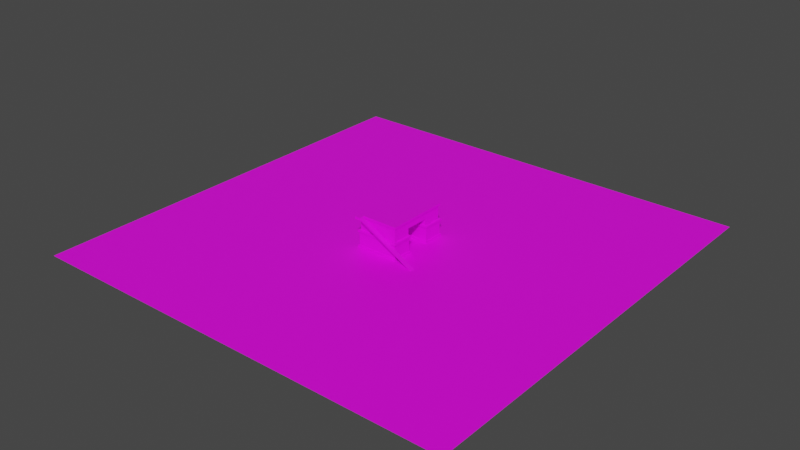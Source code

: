 # Source: nk_flatgrass.blend  (saved by Blender 3.1.7; exported with 4.5.12 LTS)
import bpy
from mathutils import Matrix  # noqa: F401  (used for matrix-valued properties, if any)

bpy.ops.wm.read_factory_settings(use_empty=True)
scene = bpy.context.scene
scene.name = 'Scene'

# ---- collections
col_collection = bpy.data.collections.new('Collection'); scene.collection.children.link(col_collection)

# ---- images (referenced by path relative to the original .blend; pixels are not part of the script)
import os
ASSET_DIR = os.environ.get("B2B_ASSET_DIR", "")  # directory of the original .blend (textures are referenced by path, not embedded)
HERE = os.path.dirname(os.path.abspath(__file__))  # packed textures are extracted next to this script under _unpacked/

def load_image(name, relpath, width, height, colorspace="sRGB"):
    """Load a texture the original file referenced (path relative to the .blend, or extracted next to this script)."""
    p = next((c for c in (os.path.join(HERE, relpath), os.path.join(ASSET_DIR, relpath)) if relpath and os.path.exists(c)), "")
    if p:
        img = bpy.data.images.load(p, check_existing=True)
        img.name = name
    else:  # same state as the original file: an image datablock whose file is absent (Cycles renders it pink)
        img = bpy.data.images.new(name, width, height)
        img.source = "FILE"
        img.filepath = "//" + (relpath or name)
    img.colorspace_settings.name = colorspace
    return img
img_grass_png = load_image('grass.png', 'grass.png', 1024, 1024, 'sRGB')
img_concrete_png = load_image('concrete.png', 'concrete.png', 1024, 1024, 'sRGB')
img_brick_png = load_image('brick.png', 'brick.png', 1024, 1024, 'sRGB')

# ---- materials (node trees are filled in below, after node groups)
mat_grass = bpy.data.materials.new('grass')
mat_grass.use_transparent_shadow = False
mat_concrete = bpy.data.materials.new('concrete')
mat_concrete.use_transparent_shadow = False
mat_brick = bpy.data.materials.new('brick')
mat_brick.use_transparent_shadow = False

# ---- material node trees
mat_grass.use_nodes = True; mat_grass.node_tree.nodes.clear()
_N = mat_grass.node_tree.nodes; _L = mat_grass.node_tree.links
n0 = _N.new('ShaderNodeBsdfPrincipled'); n0.name = 'Principled BSDF'; n0.location = (10, 300)
n0.distribution = 'GGX'
n0.subsurface_method = 'RANDOM_WALK_SKIN'
n0.inputs[3].default_value = 1.45
n0.inputs[27].default_value = (0.0, 0.0, 0.0, 1.0)
n0.inputs[28].default_value = 1.0
n1 = _N.new('ShaderNodeOutputMaterial'); n1.name = 'Material Output'; n1.location = (300, 300)
n2 = _N.new('ShaderNodeTexImage'); n2.name = 'Image Texture'; n2.location = (-280, 280)
n2.image = img_grass_png
_L.new(n0.outputs[0], n1.inputs[0])
_L.new(n2.outputs[0], n0.inputs[0])
n1.is_active_output = True
mat_concrete.use_nodes = True; mat_concrete.node_tree.nodes.clear()
_N = mat_concrete.node_tree.nodes; _L = mat_concrete.node_tree.links
n0 = _N.new('ShaderNodeBsdfPrincipled'); n0.name = 'Principled BSDF'; n0.location = (10, 300)
n0.distribution = 'GGX'
n0.subsurface_method = 'RANDOM_WALK_SKIN'
n0.inputs[3].default_value = 1.45
n0.inputs[27].default_value = (0.0, 0.0, 0.0, 1.0)
n0.inputs[28].default_value = 1.0
n1 = _N.new('ShaderNodeOutputMaterial'); n1.name = 'Material Output'; n1.location = (300, 300)
n2 = _N.new('ShaderNodeTexImage'); n2.name = 'Image Texture'; n2.location = (-280, 280)
n2.image = img_concrete_png
_L.new(n0.outputs[0], n1.inputs[0])
_L.new(n2.outputs[0], n0.inputs[0])
n1.is_active_output = True
mat_brick.use_nodes = True; mat_brick.node_tree.nodes.clear()
_N = mat_brick.node_tree.nodes; _L = mat_brick.node_tree.links
n0 = _N.new('ShaderNodeBsdfPrincipled'); n0.name = 'Principled BSDF'; n0.location = (10, 300)
n0.distribution = 'GGX'
n0.subsurface_method = 'RANDOM_WALK_SKIN'
n0.inputs[3].default_value = 1.45
n0.inputs[27].default_value = (0.0, 0.0, 0.0, 1.0)
n0.inputs[28].default_value = 1.0
n1 = _N.new('ShaderNodeOutputMaterial'); n1.name = 'Material Output'; n1.location = (300, 300)
n2 = _N.new('ShaderNodeTexImage'); n2.name = 'Image Texture'; n2.location = (-280, 280)
n2.image = img_brick_png
_L.new(n0.outputs[0], n1.inputs[0])
_L.new(n2.outputs[0], n0.inputs[0])
n1.is_active_output = True

# ---- world
world_world = bpy.data.worlds.new('World'); scene.world = world_world
world_world.use_nodes = True; world_world.node_tree.nodes.clear()
_N = world_world.node_tree.nodes; _L = world_world.node_tree.links
n0 = _N.new('ShaderNodeOutputWorld'); n0.name = 'World Output'; n0.location = (300, 300)
n1 = _N.new('ShaderNodeBackground'); n1.name = 'Background'; n1.location = (10, 300)
n1.inputs[0].default_value = (0.05088, 0.05088, 0.05088, 1.0)
_L.new(n1.outputs[0], n0.inputs[0])
n0.is_active_output = True
world_world.color = (0.05088, 0.05088, 0.05088)
world_world.use_sun_shadow = False
world_world.sun_shadow_jitter_overblur = 0.0

# ---- meshes
me_plane = bpy.data.meshes.new('Plane')
me_plane.from_pydata([(-1.0, -1.0, 0.0), (1.0, -1.0, 0.0), (-1.0, 1.0, 0.0), (1.0, 1.0, 0.0)], [], [(0, 1, 3, 2)])
_uv = me_plane.uv_layers.new(name='UVMap')
_uv.uv.foreach_set('vector', [-99.5, -99.5, 100.5, -99.5, 100.5, 100.5, -99.5, 100.5])
me_plane.materials.append(mat_grass)
me_plane.use_remesh_fix_poles = True
me_plane.use_remesh_preserve_attributes = False
me_plane.update()
me_cube_001 = bpy.data.meshes.new('Cube.001')
me_cube_001.from_pydata([(0.0, -10.0, -0.1), (0.0, -10.0, 1.9), (0.0, 10.0, -0.1), (0.0, 10.0, 1.9), (40.0, -10.0, -0.1), (40.0, -10.0, 1.9), (40.0, 10.0, -0.1), (40.0, 10.0, 1.9)], [], [(0, 1, 3, 2), (2, 3, 7, 6), (6, 7, 5, 4), (4, 5, 1, 0), (2, 6, 4, 0), (7, 3, 1, 5)])
_uv = me_cube_001.uv_layers.new(name='UVMap')
_uv.uv.foreach_set('vector', [-4.5, 0.0, -4.5, 1.0, 5.5, 1.0, 5.5, 0.0, -9.5, 0.0, -9.5, 1.0, 10.5, 1.0, 10.5, 0.0, 5.5, 0.0, 5.5, 1.0, -4.5, 1.0, -4.5, 0.0, 10.5, 0.0, 10.5, 1.0, -9.5, 1.0, -9.5, 0.0, -9.5, 5.5, 10.5, 5.5, 10.5, -4.5, -9.5, -4.5, 10.5, 5.5, -9.5, 5.5, -9.5, -4.5, 10.5, -4.5])
me_cube_001.materials.append(mat_concrete)
me_cube_001.use_remesh_fix_poles = True
me_cube_001.use_remesh_preserve_attributes = False
me_cube_001.update()
me_cube_004 = bpy.data.meshes.new('Cube.004')
me_cube_004.from_pydata([(0.0, -10.0, -0.1), (0.0, -10.0, 11.9), (0.0, 8.0, -0.1), (0.0, 8.0, 11.9), (38.0, -10.0, -0.1), (38.0, -10.0, 11.9), (38.0, 8.0, -0.1), (38.0, 8.0, 11.9)], [], [(0, 1, 3, 2), (2, 3, 7, 6), (6, 7, 5, 4), (4, 5, 1, 0), (2, 6, 4, 0), (7, 3, 1, 5)])
_uv = me_cube_004.uv_layers.new(name='UVMap')
_uv.uv.foreach_set('vector', [-4.0, -2.5, -4.0, 3.5, 5.0, 3.5, 5.0, -2.5, -9.0, -2.5, -9.0, 3.5, 10.0, 3.5, 10.0, -2.5, 5.0, -2.5, 5.0, 3.5, -4.0, 3.5, -4.0, -2.5, 10.0, -2.5, 10.0, 3.5, -9.0, 3.5, -9.0, -2.5, -9.0, 5.0, 10.0, 5.0, 10.0, -4.0, -9.0, -4.0, 10.0, 5.0, -9.0, 5.0, -9.0, -4.0, 10.0, -4.0])
me_cube_004.materials.append(mat_brick)
me_cube_004.use_remesh_fix_poles = True
me_cube_004.use_remesh_preserve_attributes = False
me_cube_004.update()
me_cube_005 = bpy.data.meshes.new('Cube.005')
me_cube_005.from_pydata([(0.0, -10.0, -6.1), (0.0, -10.0, -4.1), (0.0, 10.0, -6.1), (0.0, 10.0, -4.1), (40.0, -10.0, -6.1), (40.0, -10.0, -4.1), (40.0, 10.0, -6.1), (40.0, 10.0, -4.1)], [], [(0, 1, 3, 2), (2, 3, 7, 6), (6, 7, 5, 4), (4, 5, 1, 0), (2, 6, 4, 0), (7, 3, 1, 5)])
_uv = me_cube_005.uv_layers.new(name='UVMap')
_uv.uv.foreach_set('vector', [-4.5, 0.0, -4.5, 1.0, 5.5, 1.0, 5.5, 0.0, -9.5, 0.0, -9.5, 1.0, 10.5, 1.0, 10.5, 0.0, 5.5, 0.0, 5.5, 1.0, -4.5, 1.0, -4.5, 0.0, 10.5, 0.0, 10.5, 1.0, -9.5, 1.0, -9.5, 0.0, -9.5, 5.5, 10.5, 5.5, 10.5, -4.5, -9.5, -4.5, 10.5, 5.5, -9.5, 5.5, -9.5, -4.5, 10.5, -4.5])
me_cube_005.materials.append(mat_concrete)
me_cube_005.use_remesh_fix_poles = True
me_cube_005.use_remesh_preserve_attributes = False
me_cube_005.update()
me_cube_006 = bpy.data.meshes.new('Cube.006')
me_cube_006.from_pydata([(0.0, 0.0, -0.1), (0.0, 0.0, 11.9), (0.0, 18.0, -0.1), (0.0, 18.0, 11.9), (38.0, 0.0, -0.1), (38.0, 0.0, 11.9), (38.0, 18.0, -0.1), (38.0, 18.0, 11.9)], [], [(0, 1, 3, 2), (2, 3, 7, 6), (6, 7, 5, 4), (4, 5, 1, 0), (2, 6, 4, 0), (7, 3, 1, 5)])
_uv = me_cube_006.uv_layers.new(name='UVMap')
_uv.uv.foreach_set('vector', [-4.0, -2.5, -4.0, 3.5, 5.0, 3.5, 5.0, -2.5, -9.0, -2.5, -9.0, 3.5, 10.0, 3.5, 10.0, -2.5, 5.0, -2.5, 5.0, 3.5, -4.0, 3.5, -4.0, -2.5, 10.0, -2.5, 10.0, 3.5, -9.0, 3.5, -9.0, -2.5, -9.0, 5.0, 10.0, 5.0, 10.0, -4.0, -9.0, -4.0, 10.0, 5.0, -9.0, 5.0, -9.0, -4.0, 10.0, -4.0])
me_cube_006.materials.append(mat_brick)
me_cube_006.use_remesh_fix_poles = True
me_cube_006.use_remesh_preserve_attributes = False
me_cube_006.update()
me_cube_007 = bpy.data.meshes.new('Cube.007')
me_cube_007.from_pydata([(0.0, 0.0, -6.1), (0.0, 0.0, -4.1), (0.0, 20.0, -6.1), (0.0, 20.0, -4.1), (40.0, 0.0, -6.1), (40.0, 0.0, -4.1), (40.0, 20.0, -6.1), (40.0, 20.0, -4.1)], [], [(0, 1, 3, 2), (2, 3, 7, 6), (6, 7, 5, 4), (4, 5, 1, 0), (2, 6, 4, 0), (7, 3, 1, 5)])
_uv = me_cube_007.uv_layers.new(name='UVMap')
_uv.uv.foreach_set('vector', [-4.5, 0.0, -4.5, 1.0, 5.5, 1.0, 5.5, 0.0, -9.5, 0.0, -9.5, 1.0, 10.5, 1.0, 10.5, 0.0, 5.5, 0.0, 5.5, 1.0, -4.5, 1.0, -4.5, 0.0, 10.5, 0.0, 10.5, 1.0, -9.5, 1.0, -9.5, 0.0, -9.5, 5.5, 10.5, 5.5, 10.5, -4.5, -9.5, -4.5, 10.5, 5.5, -9.5, 5.5, -9.5, -4.5, 10.5, -4.5])
me_cube_007.materials.append(mat_concrete)
me_cube_007.use_remesh_fix_poles = True
me_cube_007.use_remesh_preserve_attributes = False
me_cube_007.update()
me_cube_008 = bpy.data.meshes.new('Cube.008')
me_cube_008.from_pydata([(0.0, 0.0, -0.1), (0.0, 0.0, 1.9), (0.0, 20.0, -0.1), (0.0, 20.0, 1.9), (40.0, 0.0, -0.1), (40.0, 0.0, 1.9), (40.0, 20.0, -0.1), (40.0, 20.0, 1.9)], [], [(0, 1, 3, 2), (2, 3, 7, 6), (6, 7, 5, 4), (4, 5, 1, 0), (2, 6, 4, 0), (7, 3, 1, 5)])
_uv = me_cube_008.uv_layers.new(name='UVMap')
_uv.uv.foreach_set('vector', [-4.5, 0.0, -4.5, 1.0, 5.5, 1.0, 5.5, 0.0, -9.5, 0.0, -9.5, 1.0, 10.5, 1.0, 10.5, 0.0, 5.5, 0.0, 5.5, 1.0, -4.5, 1.0, -4.5, 0.0, 10.5, 0.0, 10.5, 1.0, -9.5, 1.0, -9.5, 0.0, -9.5, 5.5, 10.5, 5.5, 10.5, -4.5, -9.5, -4.5, 10.5, 5.5, -9.5, 5.5, -9.5, -4.5, 10.5, -4.5])
me_cube_008.materials.append(mat_concrete)
me_cube_008.use_remesh_fix_poles = True
me_cube_008.use_remesh_preserve_attributes = False
me_cube_008.update()
me_cube_009 = bpy.data.meshes.new('Cube.009')
me_cube_009.from_pydata([(1.0, -9.0, -6.1), (1.0, -9.0, 5.9), (1.0, 8.0, -6.1), (1.0, 8.0, 5.9), (37.0, -9.0, -6.1), (37.0, -9.0, 5.9), (37.0, 8.0, -6.1), (37.0, 8.0, 5.9)], [], [(0, 1, 3, 2), (2, 3, 7, 6), (6, 7, 5, 4), (4, 5, 1, 0), (2, 6, 4, 0), (7, 3, 1, 5)])
_uv = me_cube_009.uv_layers.new(name='UVMap')
_uv.uv.foreach_set('vector', [-3.75, -2.5, -3.75, 3.5, 4.75, 3.5, 4.75, -2.5, -8.5, -2.5, -8.5, 3.5, 9.5, 3.5, 9.5, -2.5, 4.75, -2.5, 4.75, 3.5, -3.75, 3.5, -3.75, -2.5, 9.5, -2.5, 9.5, 3.5, -8.5, 3.5, -8.5, -2.5, -8.5, 4.75, 9.5, 4.75, 9.5, -3.75, -8.5, -3.75, 9.5, 4.75, -8.5, 4.75, -8.5, -3.75, 9.5, -3.75])
me_cube_009.materials.append(mat_brick)
me_cube_009.use_remesh_fix_poles = True
me_cube_009.use_remesh_preserve_attributes = False
me_cube_009.update()
me_cube_011 = bpy.data.meshes.new('Cube.011')
me_cube_011.from_pydata([(1.0, 0.0, -6.1), (1.0, 0.0, -0.1), (1.0, 22.0, -6.1), (1.0, 22.0, -0.1), (37.0, 0.0, -6.1), (37.0, 0.0, -0.1), (37.0, 22.0, -6.1), (37.0, 22.0, -0.1)], [], [(0, 1, 3, 2), (2, 3, 7, 6), (6, 7, 5, 4), (4, 5, 1, 0), (2, 6, 4, 0), (7, 3, 1, 5)])
_uv = me_cube_011.uv_layers.new(name='UVMap')
_uv.uv.foreach_set('vector', [-5.0, -1.0, -5.0, 2.0, 6.0, 2.0, 6.0, -1.0, -8.5, -1.0, -8.5, 2.0, 9.5, 2.0, 9.5, -1.0, 6.0, -1.0, 6.0, 2.0, -5.0, 2.0, -5.0, -1.0, 9.5, -1.0, 9.5, 2.0, -8.5, 2.0, -8.5, -1.0, -8.5, 6.0, 9.5, 6.0, 9.5, -5.0, -8.5, -5.0, 9.5, 6.0, -8.5, 6.0, -8.5, -5.0, 9.5, -5.0])
me_cube_011.materials.append(mat_brick)
me_cube_011.use_remesh_fix_poles = True
me_cube_011.use_remesh_preserve_attributes = False
me_cube_011.update()
me_cube_013 = bpy.data.meshes.new('Cube.013')
me_cube_013.from_pydata([(1.0, -9.0, -0.1), (1.0, -9.0, 1.9), (1.0, 49.0, -0.1), (1.0, 49.0, 1.9), (39.0, -9.0, -0.1), (39.0, -9.0, 1.9), (39.0, 49.0, -0.1), (39.0, 49.0, 1.9)], [], [(0, 1, 3, 2), (2, 3, 7, 6), (6, 7, 5, 4), (4, 5, 1, 0), (2, 6, 4, 0), (7, 3, 1, 5)])
_uv = me_cube_013.uv_layers.new(name='UVMap')
_uv.uv.foreach_set('vector', [-14.0, 0.0, -14.0, 1.0, 15.0, 1.0, 15.0, 0.0, -9.0, 0.0, -9.0, 1.0, 10.0, 1.0, 10.0, 0.0, 15.0, 0.0, 15.0, 1.0, -14.0, 1.0, -14.0, 0.0, 10.0, 0.0, 10.0, 1.0, -9.0, 1.0, -9.0, 0.0, -9.0, 15.0, 10.0, 15.0, 10.0, -14.0, -9.0, -14.0, 10.0, 15.0, -9.0, 15.0, -9.0, -14.0, 10.0, -14.0])
me_cube_013.materials.append(mat_concrete)
me_cube_013.use_remesh_fix_poles = True
me_cube_013.use_remesh_preserve_attributes = False
me_cube_013.update()
me_cube_014 = bpy.data.meshes.new('Cube.014')
me_cube_014.from_pydata([(1.0, -9.0, -6.0), (1.0, -9.0, 6.0), (1.0, 8.0, -6.0), (1.0, 8.0, 6.0), (37.0, -9.0, -6.0), (37.0, -9.0, 6.0), (37.0, 8.0, -6.0), (37.0, 8.0, 6.0)], [], [(0, 1, 3, 2), (2, 3, 7, 6), (6, 7, 5, 4), (4, 5, 1, 0), (2, 6, 4, 0), (7, 3, 1, 5)])
_uv = me_cube_014.uv_layers.new(name='UVMap')
_uv.uv.foreach_set('vector', [-3.75, -2.5, -3.75, 3.5, 4.75, 3.5, 4.75, -2.5, -8.5, -2.5, -8.5, 3.5, 9.5, 3.5, 9.5, -2.5, 4.75, -2.5, 4.75, 3.5, -3.75, 3.5, -3.75, -2.5, 9.5, -2.5, 9.5, 3.5, -8.5, 3.5, -8.5, -2.5, -8.5, 4.75, 9.5, 4.75, 9.5, -3.75, -8.5, -3.75, 9.5, 4.75, -8.5, 4.75, -8.5, -3.75, 9.5, -3.75])
me_cube_014.materials.append(mat_brick)
me_cube_014.use_remesh_fix_poles = True
me_cube_014.use_remesh_preserve_attributes = False
me_cube_014.update()
me_cube_015 = bpy.data.meshes.new('Cube.015')
me_cube_015.from_pydata([(-32.0, -3.0, 27.0), (-32.0, -3.0, 29.0), (-32.0, 1.0, 27.0), (-32.0, 1.0, 29.0), (20.0, -3.0, -1.0), (22.0, -3.0, -1.0), (20.0, 1.0, -1.0), (22.0, 1.0, -1.0)], [], [(0, 1, 3, 2), (2, 3, 7, 6), (6, 7, 5, 4), (4, 5, 1, 0), (2, 6, 4, 0), (7, 3, 1, 5)])
_uv = me_cube_015.uv_layers.new(name='UVMap')
_uv.uv.foreach_set('vector', [-0.05556, 4.111, -0.05556, 4.667, 1.056, 4.667, 1.056, 4.111, -7.0, 4.111, -7.0, 4.667, 8.0, -3.667, 7.444, -3.667, 7.444, 1.056, 8.0, 1.056, 8.0, -0.05556, 7.444, -0.05556, 7.444, -3.667, 8.0, -3.667, -7.0, 4.667, -7.0, 4.111, -7.0, 1.056, 7.444, 1.056, 7.444, -0.05556, -7.0, -0.05556, 8.0, 1.056, -7.0, 1.056, -7.0, -0.05556, 8.0, -0.05556])
me_cube_015.materials.append(mat_concrete)
me_cube_015.use_remesh_fix_poles = True
me_cube_015.use_remesh_preserve_attributes = False
me_cube_015.update()
me_cube_016 = bpy.data.meshes.new('Cube.016')
me_cube_016.from_pydata([(-4.0, -3.0, -1.0), (-4.0, -3.0, 1.0), (-4.0, 2.0, -1.0), (-4.0, 2.0, 1.0), (1.0, -3.0, -1.0), (1.0, -3.0, 1.0), (1.0, 2.0, -1.0), (1.0, 2.0, 1.0)], [], [(0, 1, 3, 2), (2, 3, 7, 6), (6, 7, 5, 4), (4, 5, 1, 0), (2, 6, 4, 0), (7, 3, 1, 5)])
_uv = me_cube_016.uv_layers.new(name='UVMap')
_uv.uv.foreach_set('vector', [-4.5, -1.5, -4.5, 2.5, 5.5, 2.5, 5.5, -1.5, -4.5, -1.5, -4.5, 2.5, 5.5, 2.5, 5.5, -1.5, 5.5, -1.5, 5.5, 2.5, -4.5, 2.5, -4.5, -1.5, 5.5, -1.5, 5.5, 2.5, -4.5, 2.5, -4.5, -1.5, -4.5, 5.5, 5.5, 5.5, 5.5, -4.5, -4.5, -4.5, 5.5, 5.5, -4.5, 5.5, -4.5, -4.5, 5.5, -4.5])
me_cube_016.materials.append(mat_concrete)
me_cube_016.use_remesh_fix_poles = True
me_cube_016.use_remesh_preserve_attributes = False
me_cube_016.update()

# ---- objects
ob_plane = bpy.data.objects.new('Plane', me_plane)
ob_cube = bpy.data.objects.new('Cube', me_cube_001)
ob_cube_003 = bpy.data.objects.new('Cube.003', me_cube_004)
ob_cube_001 = bpy.data.objects.new('Cube.001', me_cube_005)
ob_cube_002 = bpy.data.objects.new('Cube.002', me_cube_006)
ob_cube_004 = bpy.data.objects.new('Cube.004', me_cube_007)
ob_cube_005 = bpy.data.objects.new('Cube.005', me_cube_008)
ob_cube_006 = bpy.data.objects.new('Cube.006', me_cube_009)
ob_cube_008 = bpy.data.objects.new('Cube.008', me_cube_011)
ob_cube_009 = bpy.data.objects.new('Cube.009', me_cube_013)
ob_cube_007 = bpy.data.objects.new('Cube.007', me_cube_014)
ob_cube_010 = bpy.data.objects.new('Cube.010', me_cube_015)
ob_cube_011 = bpy.data.objects.new('Cube.011', me_cube_016)

# ---- transforms, parenting, visibility, modifiers, constraints
ob_plane.location = (0.0, 0.0, 0.0)
ob_plane.scale = (200.0, 200.0, 200.0)
ob_cube.location = (-20.0, -20.0, 0.1)
ob_cube_003.location = (-19.0, -19.0, 2.1)
ob_cube_001.location = (-20.0, -20.0, 20.1)
ob_cube_002.location = (-19.0, 11.0, 2.1)
ob_cube_004.location = (-20.0, 10.0, 20.1)
ob_cube_005.location = (-20.0, 10.0, 0.1)
ob_cube_006.location = (-19.0, -19.0, 22.1)
ob_cube_008.location = (-19.0, -11.0, 28.1)
ob_cube_009.location = (-20.0, -20.0, 28.1)
ob_cube_007.location = (-19.0, 20.0, 22.1)
ob_cube_010.location = (18.0, -31.0, 1.0)
ob_cube_011.location = (-15.0, -31.0, 29.0)

# ---- collection membership
col_collection.objects.link(ob_plane)
col_collection.objects.link(ob_cube)
col_collection.objects.link(ob_cube_003)
col_collection.objects.link(ob_cube_001)
col_collection.objects.link(ob_cube_002)
col_collection.objects.link(ob_cube_004)
col_collection.objects.link(ob_cube_005)
col_collection.objects.link(ob_cube_006)
col_collection.objects.link(ob_cube_008)
col_collection.objects.link(ob_cube_009)
col_collection.objects.link(ob_cube_007)
col_collection.objects.link(ob_cube_010)
col_collection.objects.link(ob_cube_011)

# ---- scene / render settings (as saved in the file)
scene.frame_start = 1; scene.frame_end = 250; scene.frame_set(1)
scene.render.engine = 'BLENDER_EEVEE_NEXT'
scene.cycles.sampling_pattern = 'TABULATED_SOBOL'
scene.cycles.use_light_tree = False
scene.view_settings.view_transform = 'Filmic'
bpy.context.view_layer.update()

# ---- added for rendering (the .blend has no active camera and no usable light): camera, sun
cam_auto = bpy.data.cameras.new('AutoCamera')
cam_auto.lens = 50.0
cam_auto.sensor_width = 36.0
cam_auto.clip_end = 9198.3
ob_auto_camera = bpy.data.objects.new('AutoCamera', cam_auto)
scene.collection.objects.link(ob_auto_camera)
ob_auto_camera.location = (524.122, -628.946, 434.297)
ob_auto_camera.rotation_euler = (1.09748, -7.21219e-08, 0.694738)
scene.camera = ob_auto_camera
light_auto_sun = bpy.data.lights.new('AutoSun', 'SUN')
light_auto_sun.energy = 3.0
light_auto_sun.angle = 0.0523599
ob_auto_sun = bpy.data.objects.new('AutoSun', light_auto_sun)
scene.collection.objects.link(ob_auto_sun)
ob_auto_sun.rotation_euler = (0.872665, 0.174533, 0.523599)
bpy.context.view_layer.update()
